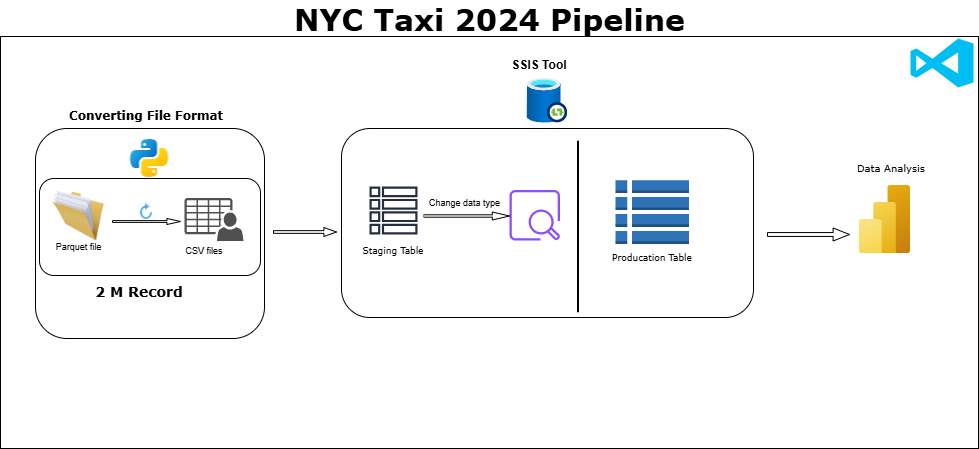

The diagram above was exported from draw.io. Its source (the exported page's mxGraphModel, read from the mxfile embedded in the PNG):
<mxGraphModel dx="1499" dy="529" grid="0" gridSize="10" guides="1" tooltips="1" connect="1" arrows="1" fold="1" page="0" pageScale="1" pageWidth="850" pageHeight="1100" math="0" shadow="0">
  <root>
    <mxCell id="0" />
    <mxCell id="1" parent="0" />
    <mxCell id="yao_V9FsBoC-L2mqT1d5-4" parent="1" style="rounded=0;whiteSpace=wrap;html=1;fillColor=none;textShadow=0;labelBorderColor=none;fontStyle=0;labelPosition=center;verticalLabelPosition=middle;align=center;verticalAlign=middle;" value="" vertex="1">
      <mxGeometry height="412" width="978" x="-17" y="42" as="geometry" />
    </mxCell>
    <mxCell id="yao_V9FsBoC-L2mqT1d5-23" parent="1" style="rounded=1;whiteSpace=wrap;html=1;fillColor=none;" value="" vertex="1">
      <mxGeometry height="97" width="221" x="22" y="184" as="geometry" />
    </mxCell>
    <mxCell id="yao_V9FsBoC-L2mqT1d5-13" parent="1" style="rounded=1;whiteSpace=wrap;html=1;fillColor=none;" value="" vertex="1">
      <mxGeometry height="210" width="229" x="18" y="134" as="geometry" />
    </mxCell>
    <mxCell id="yao_V9FsBoC-L2mqT1d5-2" parent="1" style="image;html=1;image=img/lib/clip_art/general/Full_Folder_128x128.png;" value="" vertex="1">
      <mxGeometry height="50" width="54" x="34" y="196.5" as="geometry" />
    </mxCell>
    <mxCell id="yao_V9FsBoC-L2mqT1d5-3" parent="1" style="sketch=0;pointerEvents=1;shadow=0;dashed=0;html=1;strokeColor=none;fillColor=#505050;labelPosition=center;verticalLabelPosition=bottom;verticalAlign=top;outlineConnect=0;align=center;shape=mxgraph.office.users.csv_file;" value="" vertex="1">
      <mxGeometry height="43" width="59" x="167" y="203.5" as="geometry" />
    </mxCell>
    <mxCell id="yao_V9FsBoC-L2mqT1d5-7" parent="1" style="shape=singleArrow;whiteSpace=wrap;html=1;" value="" vertex="1">
      <mxGeometry height="6" width="68" x="95" y="224" as="geometry" />
    </mxCell>
    <mxCell id="yao_V9FsBoC-L2mqT1d5-8" parent="1" style="text;html=1;whiteSpace=wrap;strokeColor=none;fillColor=none;align=center;verticalAlign=middle;rounded=0;strokeWidth=14;fontFamily=Verdana;fontSize=30;fontStyle=1" value="NYC Taxi 2024 Pipeline" vertex="1">
      <mxGeometry height="30" width="425" x="259.5" y="9" as="geometry" />
    </mxCell>
    <mxCell id="yao_V9FsBoC-L2mqT1d5-9" parent="1" style="text;html=1;whiteSpace=wrap;strokeColor=none;fillColor=none;align=center;verticalAlign=middle;rounded=0;fontSize=9;" value="Parquet file" vertex="1">
      <mxGeometry height="30" width="117" x="2.5" y="238" as="geometry" />
    </mxCell>
    <mxCell id="yao_V9FsBoC-L2mqT1d5-10" parent="1" style="html=1;verticalLabelPosition=bottom;align=center;labelBackgroundColor=#ffffff;verticalAlign=top;strokeWidth=2;strokeColor=light-dark(#0080F0,#BFBFBF);shadow=0;shape=mxgraph.ios7.icons.reload;fontSize=12;textOpacity=10;fillColor=none;opacity=60;fillStyle=hatch;" value="" vertex="1">
      <mxGeometry height="13" width="10" x="124" y="211" as="geometry" />
    </mxCell>
    <mxCell id="yao_V9FsBoC-L2mqT1d5-11" parent="1" style="text;html=1;whiteSpace=wrap;strokeColor=none;fillColor=none;align=center;verticalAlign=middle;rounded=0;fontSize=9;" value="CSV files" vertex="1">
      <mxGeometry height="30" width="60" x="156.5" y="242" as="geometry" />
    </mxCell>
    <mxCell id="yao_V9FsBoC-L2mqT1d5-12" parent="1" style="rounded=1;whiteSpace=wrap;html=1;fillColor=none;" value="" vertex="1">
      <mxGeometry height="189" width="412" x="324.01" y="134" as="geometry" />
    </mxCell>
    <mxCell id="yao_V9FsBoC-L2mqT1d5-14" parent="1" style="shape=singleArrow;whiteSpace=wrap;html=1;" value="" vertex="1">
      <mxGeometry height="9" width="63" x="256" y="233" as="geometry" />
    </mxCell>
    <mxCell id="yao_V9FsBoC-L2mqT1d5-16" parent="1" style="image;aspect=fixed;html=1;points=[];align=center;fontSize=12;image=img/lib/azure2/databases/SSIS_Lift_And_Shift_IR.svg;perimeterSpacing=1;strokeWidth=2;" value="" vertex="1">
      <mxGeometry height="44.61" width="40.67" x="509.66999999999996" y="84" as="geometry" />
    </mxCell>
    <mxCell id="yao_V9FsBoC-L2mqT1d5-17" parent="1" style="text;html=1;whiteSpace=wrap;strokeColor=none;fillColor=none;align=center;verticalAlign=middle;rounded=0;fontStyle=1;fontFamily=Verdana;" value="Converting File Format" vertex="1">
      <mxGeometry height="30" width="158" x="50" y="107" as="geometry" />
    </mxCell>
    <mxCell id="yao_V9FsBoC-L2mqT1d5-18" parent="1" style="text;html=1;whiteSpace=wrap;strokeColor=none;fillColor=none;align=center;verticalAlign=middle;rounded=0;fontStyle=1" value="SSIS Tool" vertex="1">
      <mxGeometry height="30" width="60" x="492" y="56" as="geometry" />
    </mxCell>
    <mxCell id="yao_V9FsBoC-L2mqT1d5-19" parent="1" style="verticalLabelPosition=bottom;html=1;verticalAlign=top;align=center;strokeColor=none;fillColor=#00BEF2;shape=mxgraph.azure.visual_studio_online;" value="" vertex="1">
      <mxGeometry height="49" width="63" x="893" y="44" as="geometry" />
    </mxCell>
    <mxCell id="yao_V9FsBoC-L2mqT1d5-22" parent="1" style="shape=image;aspect=fixed;image=data:image/png,(base64 omitted: 2344 chars);" value="" vertex="1">
      <mxGeometry height="48" width="48" x="108.5" y="140" as="geometry" />
    </mxCell>
    <mxCell id="yao_V9FsBoC-L2mqT1d5-24" parent="1" style="text;html=1;strokeColor=none;fillColor=none;align=center;verticalAlign=middle;rounded=0;fontStyle=1;fontSize=14;labelPosition=center;verticalLabelPosition=middle;textShadow=0;labelBorderColor=none;whiteSpace=wrap;spacingTop=0;fontFamily=Verdana;" value="2 M Record" vertex="1">
      <mxGeometry height="30" width="208" x="18" y="283" as="geometry" />
    </mxCell>
    <mxCell id="yao_V9FsBoC-L2mqT1d5-29" parent="1" style="sketch=0;outlineConnect=0;fontColor=#232F3E;gradientColor=none;fillColor=#8C4FFF;strokeColor=none;dashed=0;verticalLabelPosition=bottom;verticalAlign=top;align=center;html=1;fontSize=12;fontStyle=0;aspect=fixed;pointerEvents=1;shape=mxgraph.aws4.opensearch_service_data_node;" value="" vertex="1">
      <mxGeometry height="50.5" width="50.5" x="492" y="195.5" as="geometry" />
    </mxCell>
    <mxCell id="yao_V9FsBoC-L2mqT1d5-30" parent="1" style="shape=singleArrow;whiteSpace=wrap;html=1;" value="" vertex="1">
      <mxGeometry height="8" width="86" x="406" y="217.5" as="geometry" />
    </mxCell>
    <mxCell id="yao_V9FsBoC-L2mqT1d5-31" parent="1" style="text;html=1;whiteSpace=wrap;strokeColor=none;fillColor=none;align=center;verticalAlign=middle;rounded=0;fontSize=9;fontFamily=Verdana;" value="Staging Table" vertex="1">
      <mxGeometry height="30" width="92" x="330" y="242" as="geometry" />
    </mxCell>
    <mxCell id="yao_V9FsBoC-L2mqT1d5-32" parent="1" style="sketch=0;outlineConnect=0;fontColor=#232F3E;gradientColor=none;strokeColor=#232F3E;fillColor=#ffffff;dashed=0;verticalLabelPosition=bottom;verticalAlign=top;align=center;html=1;fontSize=12;fontStyle=0;aspect=fixed;shape=mxgraph.aws4.resourceIcon;resIcon=mxgraph.aws4.table;" value="" vertex="1">
      <mxGeometry height="60" width="60" x="346" y="186" as="geometry" />
    </mxCell>
    <mxCell id="yao_V9FsBoC-L2mqT1d5-33" parent="1" style="text;html=1;whiteSpace=wrap;strokeColor=none;fillColor=none;align=center;verticalAlign=middle;rounded=0;fontSize=9;" value="Change data type" vertex="1">
      <mxGeometry height="30" width="83" x="406" y="194" as="geometry" />
    </mxCell>
    <mxCell id="yao_V9FsBoC-L2mqT1d5-34" parent="1" style="line;strokeWidth=2;direction=south;html=1;" value="" vertex="1">
      <mxGeometry height="171.5" width="10" x="556" y="146.75" as="geometry" />
    </mxCell>
    <mxCell id="yao_V9FsBoC-L2mqT1d5-56" parent="1" style="outlineConnect=0;dashed=0;verticalLabelPosition=bottom;verticalAlign=top;align=center;html=1;shape=mxgraph.aws3.table;fillColor=#2E73B8;gradientColor=none;" value="" vertex="1">
      <mxGeometry height="63.75" width="73.5" x="598" y="185.63" as="geometry" />
    </mxCell>
    <mxCell id="yao_V9FsBoC-L2mqT1d5-57" parent="1" style="text;html=1;whiteSpace=wrap;strokeColor=none;fillColor=none;align=center;verticalAlign=middle;rounded=0;fontSize=9;fontFamily=Verdana;" value="Producation Table" vertex="1">
      <mxGeometry height="30" width="118" x="575.75" y="249.38" as="geometry" />
    </mxCell>
    <mxCell id="yao_V9FsBoC-L2mqT1d5-58" parent="1" style="image;aspect=fixed;html=1;points=[];align=center;fontSize=12;image=img/lib/azure2/analytics/Power_BI_Embedded.svg;" value="" vertex="1">
      <mxGeometry height="68" width="51" x="842" y="191" as="geometry" />
    </mxCell>
    <mxCell id="yao_V9FsBoC-L2mqT1d5-59" parent="1" style="shape=singleArrow;whiteSpace=wrap;html=1;" value="" vertex="1">
      <mxGeometry height="13" width="82" x="750" y="233.5" as="geometry" />
    </mxCell>
    <mxCell id="yao_V9FsBoC-L2mqT1d5-60" parent="1" style="text;html=1;whiteSpace=wrap;strokeColor=none;fillColor=none;align=center;verticalAlign=middle;rounded=0;fontFamily=Verdana;fontSize=10;" value="Data Analysis" vertex="1">
      <mxGeometry height="30" width="88" x="830" y="158" as="geometry" />
    </mxCell>
  </root>
</mxGraphModel>